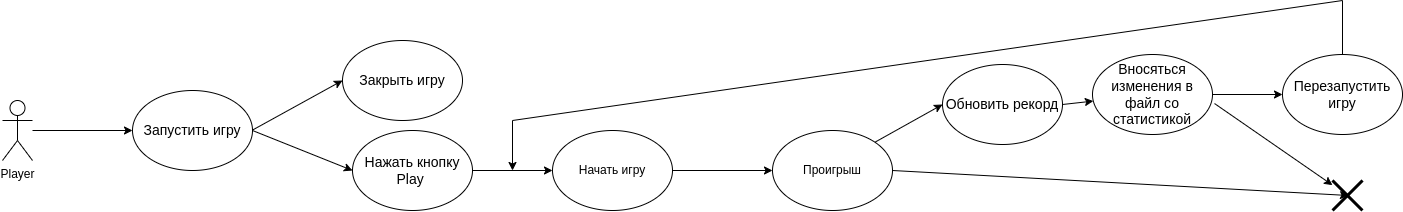

The diagram above was exported from draw.io. Its source (the exported page's mxGraphModel, read from the mxfile embedded in the PNG):
<mxGraphModel dx="1102" dy="861" grid="1" gridSize="10" guides="1" tooltips="1" connect="1" arrows="1" fold="1" page="1" pageScale="1" pageWidth="1169" pageHeight="827" math="0" shadow="0">
  <root>
    <mxCell id="0" />
    <mxCell id="1" parent="0" />
    <mxCell id="OSrDZBNKxU_0FIVdSEV9-4" value="Player" style="shape=umlActor;verticalLabelPosition=bottom;verticalAlign=top;html=1;outlineConnect=0;" parent="1" vertex="1">
      <mxGeometry x="50" y="460" width="30" height="60" as="geometry" />
    </mxCell>
    <mxCell id="OSrDZBNKxU_0FIVdSEV9-6" value="&lt;font style=&quot;font-size: 14px&quot;&gt;Запустить игру&lt;/font&gt;" style="ellipse;whiteSpace=wrap;html=1;" parent="1" vertex="1">
      <mxGeometry x="180" y="450" width="120" height="80" as="geometry" />
    </mxCell>
    <mxCell id="OSrDZBNKxU_0FIVdSEV9-10" value="" style="endArrow=classic;html=1;entryX=0;entryY=0.5;entryDx=0;entryDy=0;" parent="1" target="OSrDZBNKxU_0FIVdSEV9-6" edge="1">
      <mxGeometry width="50" height="50" relative="1" as="geometry">
        <mxPoint x="80" y="490" as="sourcePoint" />
        <mxPoint x="140" y="470" as="targetPoint" />
      </mxGeometry>
    </mxCell>
    <mxCell id="OSrDZBNKxU_0FIVdSEV9-11" value="" style="endArrow=classic;html=1;" parent="1" edge="1">
      <mxGeometry width="50" height="50" relative="1" as="geometry">
        <mxPoint x="300" y="489.58" as="sourcePoint" />
        <mxPoint x="390" y="440" as="targetPoint" />
      </mxGeometry>
    </mxCell>
    <mxCell id="OSrDZBNKxU_0FIVdSEV9-12" value="&lt;font style=&quot;font-size: 14px&quot;&gt;Закрыть игру&lt;/font&gt;" style="ellipse;whiteSpace=wrap;html=1;" parent="1" vertex="1">
      <mxGeometry x="390" y="400" width="120" height="80" as="geometry" />
    </mxCell>
    <mxCell id="OSrDZBNKxU_0FIVdSEV9-13" value="" style="endArrow=classic;html=1;exitX=1;exitY=0.5;exitDx=0;exitDy=0;" parent="1" source="OSrDZBNKxU_0FIVdSEV9-6" edge="1">
      <mxGeometry width="50" height="50" relative="1" as="geometry">
        <mxPoint x="400" y="560" as="sourcePoint" />
        <mxPoint x="400" y="530" as="targetPoint" />
      </mxGeometry>
    </mxCell>
    <mxCell id="OSrDZBNKxU_0FIVdSEV9-14" value="&lt;span style=&quot;font-size: 14px&quot;&gt;Нажать кнопку&lt;br&gt;Play&amp;nbsp;&lt;br&gt;&lt;/span&gt;" style="ellipse;whiteSpace=wrap;html=1;" parent="1" vertex="1">
      <mxGeometry x="400" y="490" width="120" height="80" as="geometry" />
    </mxCell>
    <mxCell id="OSrDZBNKxU_0FIVdSEV9-16" value="&lt;font style=&quot;font-size: 14px&quot;&gt;Обновить рекорд&lt;/font&gt;" style="ellipse;whiteSpace=wrap;html=1;" parent="1" vertex="1">
      <mxGeometry x="990" y="424" width="120" height="80" as="geometry" />
    </mxCell>
    <mxCell id="OSrDZBNKxU_0FIVdSEV9-20" value="Проигрыш" style="ellipse;whiteSpace=wrap;html=1;" parent="1" vertex="1">
      <mxGeometry x="820" y="490" width="120" height="80" as="geometry" />
    </mxCell>
    <mxCell id="OSrDZBNKxU_0FIVdSEV9-18" value="&lt;font style=&quot;font-size: 14px&quot;&gt;Вносяться изменения в файл со статистикой&lt;/font&gt;" style="ellipse;whiteSpace=wrap;html=1;" parent="1" vertex="1">
      <mxGeometry x="1140" y="414" width="120" height="80" as="geometry" />
    </mxCell>
    <mxCell id="OSrDZBNKxU_0FIVdSEV9-21" value="" style="endArrow=classic;html=1;exitX=1;exitY=0.5;exitDx=0;exitDy=0;" parent="1" source="OSrDZBNKxU_0FIVdSEV9-16" target="OSrDZBNKxU_0FIVdSEV9-18" edge="1">
      <mxGeometry width="50" height="50" relative="1" as="geometry">
        <mxPoint x="1110" y="694" as="sourcePoint" />
        <mxPoint x="1270" y="694" as="targetPoint" />
      </mxGeometry>
    </mxCell>
    <mxCell id="OSrDZBNKxU_0FIVdSEV9-22" value="" style="endArrow=classic;html=1;exitX=1;exitY=0.5;exitDx=0;exitDy=0;entryX=0;entryY=0.5;entryDx=0;entryDy=0;" parent="1" source="OSrDZBNKxU_0FIVdSEV9-18" edge="1" target="OSrDZBNKxU_0FIVdSEV9-23">
      <mxGeometry width="50" height="50" relative="1" as="geometry">
        <mxPoint x="1340" y="674" as="sourcePoint" />
        <mxPoint x="1360" y="694" as="targetPoint" />
      </mxGeometry>
    </mxCell>
    <mxCell id="OSrDZBNKxU_0FIVdSEV9-23" value="&lt;font style=&quot;font-size: 14px&quot;&gt;Перезапустить&lt;br&gt;игру&lt;br&gt;&lt;/font&gt;" style="ellipse;whiteSpace=wrap;html=1;" parent="1" vertex="1">
      <mxGeometry x="1330" y="414" width="120" height="80" as="geometry" />
    </mxCell>
    <mxCell id="iLsXmyhv214yGuvBaico-1" value="" style="endArrow=classic;html=1;rounded=0;exitX=1;exitY=0.5;exitDx=0;exitDy=0;" edge="1" parent="1" source="OSrDZBNKxU_0FIVdSEV9-14">
      <mxGeometry width="50" height="50" relative="1" as="geometry">
        <mxPoint x="730" y="600" as="sourcePoint" />
        <mxPoint x="600" y="530" as="targetPoint" />
      </mxGeometry>
    </mxCell>
    <mxCell id="iLsXmyhv214yGuvBaico-2" value="Начать игру" style="ellipse;whiteSpace=wrap;html=1;" vertex="1" parent="1">
      <mxGeometry x="600" y="490" width="120" height="80" as="geometry" />
    </mxCell>
    <mxCell id="iLsXmyhv214yGuvBaico-3" value="" style="endArrow=classic;html=1;rounded=0;entryX=0;entryY=0.5;entryDx=0;entryDy=0;" edge="1" parent="1" target="OSrDZBNKxU_0FIVdSEV9-20">
      <mxGeometry width="50" height="50" relative="1" as="geometry">
        <mxPoint x="720" y="530" as="sourcePoint" />
        <mxPoint x="770" y="480" as="targetPoint" />
      </mxGeometry>
    </mxCell>
    <mxCell id="iLsXmyhv214yGuvBaico-4" value="" style="endArrow=classic;html=1;rounded=0;exitX=1;exitY=0;exitDx=0;exitDy=0;entryX=0;entryY=0.5;entryDx=0;entryDy=0;" edge="1" parent="1" source="OSrDZBNKxU_0FIVdSEV9-20" target="OSrDZBNKxU_0FIVdSEV9-16">
      <mxGeometry width="50" height="50" relative="1" as="geometry">
        <mxPoint x="1010" y="600" as="sourcePoint" />
        <mxPoint x="1060" y="550" as="targetPoint" />
      </mxGeometry>
    </mxCell>
    <mxCell id="iLsXmyhv214yGuvBaico-5" value="" style="endArrow=classic;html=1;rounded=0;" edge="1" parent="1">
      <mxGeometry width="50" height="50" relative="1" as="geometry">
        <mxPoint x="560" y="480" as="sourcePoint" />
        <mxPoint x="560" y="530" as="targetPoint" />
      </mxGeometry>
    </mxCell>
    <mxCell id="iLsXmyhv214yGuvBaico-6" value="" style="endArrow=none;html=1;rounded=0;exitX=0.5;exitY=0;exitDx=0;exitDy=0;" edge="1" parent="1" source="OSrDZBNKxU_0FIVdSEV9-23">
      <mxGeometry width="50" height="50" relative="1" as="geometry">
        <mxPoint x="1230" y="370" as="sourcePoint" />
        <mxPoint x="1390" y="360" as="targetPoint" />
      </mxGeometry>
    </mxCell>
    <mxCell id="iLsXmyhv214yGuvBaico-7" value="" style="endArrow=none;html=1;rounded=0;" edge="1" parent="1">
      <mxGeometry width="50" height="50" relative="1" as="geometry">
        <mxPoint x="560" y="480" as="sourcePoint" />
        <mxPoint x="1390" y="360" as="targetPoint" />
      </mxGeometry>
    </mxCell>
    <mxCell id="iLsXmyhv214yGuvBaico-8" value="" style="shape=umlDestroy;whiteSpace=wrap;html=1;strokeWidth=3;strokeColor=default;" vertex="1" parent="1">
      <mxGeometry x="1380" y="540" width="30" height="30" as="geometry" />
    </mxCell>
    <mxCell id="iLsXmyhv214yGuvBaico-9" value="" style="endArrow=classic;html=1;rounded=0;exitX=1;exitY=0.5;exitDx=0;exitDy=0;entryX=0.533;entryY=0.5;entryDx=0;entryDy=0;entryPerimeter=0;" edge="1" parent="1" source="OSrDZBNKxU_0FIVdSEV9-20" target="iLsXmyhv214yGuvBaico-8">
      <mxGeometry width="50" height="50" relative="1" as="geometry">
        <mxPoint x="1010" y="540" as="sourcePoint" />
        <mxPoint x="1060" y="490" as="targetPoint" />
      </mxGeometry>
    </mxCell>
    <mxCell id="iLsXmyhv214yGuvBaico-10" value="" style="endArrow=classic;html=1;rounded=0;exitX=1.017;exitY=0.613;exitDx=0;exitDy=0;exitPerimeter=0;" edge="1" parent="1" source="OSrDZBNKxU_0FIVdSEV9-18" target="iLsXmyhv214yGuvBaico-8">
      <mxGeometry width="50" height="50" relative="1" as="geometry">
        <mxPoint x="1290" y="490" as="sourcePoint" />
        <mxPoint x="1060" y="490" as="targetPoint" />
      </mxGeometry>
    </mxCell>
  </root>
</mxGraphModel>